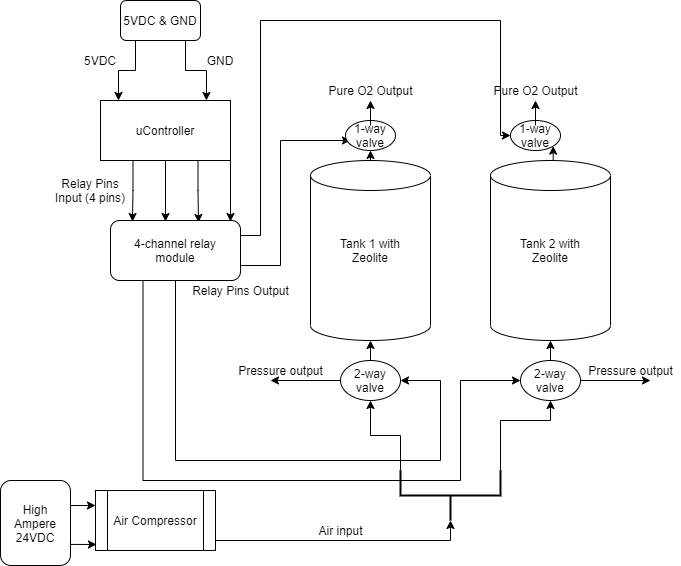

The diagram above was exported from draw.io. Its source (the exported page's mxGraphModel, read from the mxfile embedded in the PNG):
<mxGraphModel dx="1928" dy="462" grid="1" gridSize="10" guides="1" tooltips="1" connect="1" arrows="1" fold="1" page="1" pageScale="1" pageWidth="1100" pageHeight="1700" math="0" shadow="0">
  <root>
    <mxCell id="0" />
    <mxCell id="1" parent="0" />
    <mxCell id="nTKzh-o5yOS0CS5QN1a5-29" style="edgeStyle=orthogonalEdgeStyle;rounded=0;orthogonalLoop=1;jettySize=auto;html=1;exitX=0.25;exitY=1;exitDx=0;exitDy=0;entryX=0.169;entryY=0.017;entryDx=0;entryDy=0;entryPerimeter=0;" edge="1" parent="1" source="nTKzh-o5yOS0CS5QN1a5-1" target="nTKzh-o5yOS0CS5QN1a5-5">
      <mxGeometry relative="1" as="geometry" />
    </mxCell>
    <mxCell id="nTKzh-o5yOS0CS5QN1a5-30" style="edgeStyle=orthogonalEdgeStyle;rounded=0;orthogonalLoop=1;jettySize=auto;html=1;exitX=0.5;exitY=1;exitDx=0;exitDy=0;entryX=0.423;entryY=0.017;entryDx=0;entryDy=0;entryPerimeter=0;" edge="1" parent="1" source="nTKzh-o5yOS0CS5QN1a5-1" target="nTKzh-o5yOS0CS5QN1a5-5">
      <mxGeometry relative="1" as="geometry" />
    </mxCell>
    <mxCell id="nTKzh-o5yOS0CS5QN1a5-31" style="edgeStyle=orthogonalEdgeStyle;rounded=0;orthogonalLoop=1;jettySize=auto;html=1;exitX=0.75;exitY=1;exitDx=0;exitDy=0;entryX=0.677;entryY=0.033;entryDx=0;entryDy=0;entryPerimeter=0;" edge="1" parent="1" source="nTKzh-o5yOS0CS5QN1a5-1" target="nTKzh-o5yOS0CS5QN1a5-5">
      <mxGeometry relative="1" as="geometry" />
    </mxCell>
    <mxCell id="nTKzh-o5yOS0CS5QN1a5-32" style="edgeStyle=orthogonalEdgeStyle;rounded=0;orthogonalLoop=1;jettySize=auto;html=1;exitX=1;exitY=1;exitDx=0;exitDy=0;entryX=0.923;entryY=0.017;entryDx=0;entryDy=0;entryPerimeter=0;" edge="1" parent="1" source="nTKzh-o5yOS0CS5QN1a5-1" target="nTKzh-o5yOS0CS5QN1a5-5">
      <mxGeometry relative="1" as="geometry" />
    </mxCell>
    <mxCell id="nTKzh-o5yOS0CS5QN1a5-1" value="" style="rounded=0;whiteSpace=wrap;html=1;" vertex="1" parent="1">
      <mxGeometry x="80" y="160" width="130" height="60" as="geometry" />
    </mxCell>
    <mxCell id="nTKzh-o5yOS0CS5QN1a5-2" value="uController" style="text;html=1;strokeColor=none;fillColor=none;align=center;verticalAlign=middle;whiteSpace=wrap;rounded=0;" vertex="1" parent="1">
      <mxGeometry x="95" y="170" width="100" height="40" as="geometry" />
    </mxCell>
    <mxCell id="nTKzh-o5yOS0CS5QN1a5-45" style="edgeStyle=orthogonalEdgeStyle;rounded=0;orthogonalLoop=1;jettySize=auto;html=1;exitX=1;exitY=0.25;exitDx=0;exitDy=0;" edge="1" parent="1" source="nTKzh-o5yOS0CS5QN1a5-5">
      <mxGeometry relative="1" as="geometry">
        <mxPoint x="490" y="195" as="targetPoint" />
        <Array as="points">
          <mxPoint x="240" y="295" />
          <mxPoint x="240" y="80" />
          <mxPoint x="480" y="80" />
          <mxPoint x="480" y="195" />
        </Array>
      </mxGeometry>
    </mxCell>
    <mxCell id="nTKzh-o5yOS0CS5QN1a5-46" style="edgeStyle=orthogonalEdgeStyle;rounded=0;orthogonalLoop=1;jettySize=auto;html=1;exitX=1;exitY=0.75;exitDx=0;exitDy=0;entryX=0;entryY=0.75;entryDx=0;entryDy=0;" edge="1" parent="1" source="nTKzh-o5yOS0CS5QN1a5-5" target="nTKzh-o5yOS0CS5QN1a5-43">
      <mxGeometry relative="1" as="geometry">
        <mxPoint x="260" y="200" as="targetPoint" />
        <Array as="points">
          <mxPoint x="260" y="325" />
          <mxPoint x="260" y="200" />
        </Array>
      </mxGeometry>
    </mxCell>
    <mxCell id="nTKzh-o5yOS0CS5QN1a5-60" style="edgeStyle=orthogonalEdgeStyle;rounded=0;orthogonalLoop=1;jettySize=auto;html=1;exitX=0.5;exitY=1;exitDx=0;exitDy=0;entryX=1;entryY=0.5;entryDx=0;entryDy=0;" edge="1" parent="1" source="nTKzh-o5yOS0CS5QN1a5-5" target="nTKzh-o5yOS0CS5QN1a5-58">
      <mxGeometry relative="1" as="geometry">
        <Array as="points">
          <mxPoint x="155" y="520" />
          <mxPoint x="420" y="520" />
          <mxPoint x="420" y="440" />
        </Array>
      </mxGeometry>
    </mxCell>
    <mxCell id="nTKzh-o5yOS0CS5QN1a5-61" style="edgeStyle=orthogonalEdgeStyle;rounded=0;orthogonalLoop=1;jettySize=auto;html=1;exitX=0.25;exitY=1;exitDx=0;exitDy=0;entryX=0;entryY=0.5;entryDx=0;entryDy=0;" edge="1" parent="1" source="nTKzh-o5yOS0CS5QN1a5-5" target="nTKzh-o5yOS0CS5QN1a5-59">
      <mxGeometry relative="1" as="geometry">
        <Array as="points">
          <mxPoint x="123" y="540" />
          <mxPoint x="440" y="540" />
          <mxPoint x="440" y="440" />
        </Array>
      </mxGeometry>
    </mxCell>
    <mxCell id="nTKzh-o5yOS0CS5QN1a5-5" value="" style="rounded=1;whiteSpace=wrap;html=1;" vertex="1" parent="1">
      <mxGeometry x="90" y="280" width="130" height="60" as="geometry" />
    </mxCell>
    <mxCell id="nTKzh-o5yOS0CS5QN1a5-6" value="4-channel relay module" style="text;html=1;strokeColor=none;fillColor=none;align=center;verticalAlign=middle;whiteSpace=wrap;rounded=0;" vertex="1" parent="1">
      <mxGeometry x="105" y="290" width="100" height="40" as="geometry" />
    </mxCell>
    <mxCell id="nTKzh-o5yOS0CS5QN1a5-16" value="" style="rounded=1;whiteSpace=wrap;html=1;" vertex="1" parent="1">
      <mxGeometry x="100" y="60" width="80" height="40" as="geometry" />
    </mxCell>
    <mxCell id="nTKzh-o5yOS0CS5QN1a5-24" style="edgeStyle=orthogonalEdgeStyle;rounded=0;orthogonalLoop=1;jettySize=auto;html=1;exitX=0.75;exitY=1;exitDx=0;exitDy=0;entryX=0.815;entryY=0;entryDx=0;entryDy=0;entryPerimeter=0;" edge="1" parent="1" source="nTKzh-o5yOS0CS5QN1a5-18" target="nTKzh-o5yOS0CS5QN1a5-1">
      <mxGeometry relative="1" as="geometry" />
    </mxCell>
    <mxCell id="nTKzh-o5yOS0CS5QN1a5-25" style="edgeStyle=orthogonalEdgeStyle;rounded=0;orthogonalLoop=1;jettySize=auto;html=1;exitX=0.25;exitY=1;exitDx=0;exitDy=0;" edge="1" parent="1" source="nTKzh-o5yOS0CS5QN1a5-18">
      <mxGeometry relative="1" as="geometry">
        <mxPoint x="98" y="160" as="targetPoint" />
      </mxGeometry>
    </mxCell>
    <mxCell id="nTKzh-o5yOS0CS5QN1a5-18" value="5VDC &amp;amp; GND" style="text;html=1;strokeColor=none;fillColor=none;align=center;verticalAlign=middle;whiteSpace=wrap;rounded=0;" vertex="1" parent="1">
      <mxGeometry x="90" y="60" width="100" height="40" as="geometry" />
    </mxCell>
    <mxCell id="nTKzh-o5yOS0CS5QN1a5-26" value="Relay Pins Input (4 pins)" style="text;html=1;strokeColor=none;fillColor=none;align=center;verticalAlign=middle;whiteSpace=wrap;rounded=0;" vertex="1" parent="1">
      <mxGeometry x="30" y="230" width="80" height="40" as="geometry" />
    </mxCell>
    <mxCell id="nTKzh-o5yOS0CS5QN1a5-27" value="5VDC" style="text;html=1;strokeColor=none;fillColor=none;align=center;verticalAlign=middle;whiteSpace=wrap;rounded=0;" vertex="1" parent="1">
      <mxGeometry x="60" y="110" width="40" height="20" as="geometry" />
    </mxCell>
    <mxCell id="nTKzh-o5yOS0CS5QN1a5-28" value="GND" style="text;html=1;strokeColor=none;fillColor=none;align=center;verticalAlign=middle;whiteSpace=wrap;rounded=0;" vertex="1" parent="1">
      <mxGeometry x="180" y="110" width="40" height="20" as="geometry" />
    </mxCell>
    <mxCell id="nTKzh-o5yOS0CS5QN1a5-48" style="edgeStyle=orthogonalEdgeStyle;rounded=0;orthogonalLoop=1;jettySize=auto;html=1;exitX=0.5;exitY=0;exitDx=0;exitDy=0;exitPerimeter=0;entryX=0.5;entryY=1;entryDx=0;entryDy=0;" edge="1" parent="1" source="nTKzh-o5yOS0CS5QN1a5-33" target="nTKzh-o5yOS0CS5QN1a5-41">
      <mxGeometry relative="1" as="geometry" />
    </mxCell>
    <mxCell id="nTKzh-o5yOS0CS5QN1a5-33" value="" style="shape=cylinder3;whiteSpace=wrap;html=1;boundedLbl=1;backgroundOutline=1;size=15;" vertex="1" parent="1">
      <mxGeometry x="290" y="220" width="120" height="180" as="geometry" />
    </mxCell>
    <mxCell id="nTKzh-o5yOS0CS5QN1a5-81" style="edgeStyle=orthogonalEdgeStyle;rounded=0;orthogonalLoop=1;jettySize=auto;html=1;exitX=0.5;exitY=0;exitDx=0;exitDy=0;exitPerimeter=0;entryX=1;entryY=1;entryDx=0;entryDy=0;" edge="1" parent="1" source="nTKzh-o5yOS0CS5QN1a5-34" target="nTKzh-o5yOS0CS5QN1a5-42">
      <mxGeometry relative="1" as="geometry" />
    </mxCell>
    <mxCell id="nTKzh-o5yOS0CS5QN1a5-34" value="" style="shape=cylinder3;whiteSpace=wrap;html=1;boundedLbl=1;backgroundOutline=1;size=15;" vertex="1" parent="1">
      <mxGeometry x="470" y="220" width="120" height="180" as="geometry" />
    </mxCell>
    <mxCell id="nTKzh-o5yOS0CS5QN1a5-35" value="Tank 1 with Zeolite" style="text;html=1;strokeColor=none;fillColor=none;align=center;verticalAlign=middle;whiteSpace=wrap;rounded=0;" vertex="1" parent="1">
      <mxGeometry x="300" y="290" width="100" height="40" as="geometry" />
    </mxCell>
    <mxCell id="nTKzh-o5yOS0CS5QN1a5-36" value="Tank 2 with Zeolite" style="text;html=1;strokeColor=none;fillColor=none;align=center;verticalAlign=middle;whiteSpace=wrap;rounded=0;" vertex="1" parent="1">
      <mxGeometry x="480" y="290" width="100" height="40" as="geometry" />
    </mxCell>
    <mxCell id="nTKzh-o5yOS0CS5QN1a5-41" value="" style="ellipse;whiteSpace=wrap;html=1;" vertex="1" parent="1">
      <mxGeometry x="325" y="180" width="50" height="30" as="geometry" />
    </mxCell>
    <mxCell id="nTKzh-o5yOS0CS5QN1a5-42" value="" style="ellipse;whiteSpace=wrap;html=1;" vertex="1" parent="1">
      <mxGeometry x="490" y="180" width="50" height="30" as="geometry" />
    </mxCell>
    <mxCell id="nTKzh-o5yOS0CS5QN1a5-50" style="edgeStyle=orthogonalEdgeStyle;rounded=0;orthogonalLoop=1;jettySize=auto;html=1;exitX=0.5;exitY=0;exitDx=0;exitDy=0;" edge="1" parent="1" source="nTKzh-o5yOS0CS5QN1a5-43">
      <mxGeometry relative="1" as="geometry">
        <mxPoint x="350" y="160" as="targetPoint" />
      </mxGeometry>
    </mxCell>
    <mxCell id="nTKzh-o5yOS0CS5QN1a5-43" value="1-way valve" style="text;html=1;strokeColor=none;fillColor=none;align=center;verticalAlign=middle;whiteSpace=wrap;rounded=0;" vertex="1" parent="1">
      <mxGeometry x="330" y="185" width="40" height="20" as="geometry" />
    </mxCell>
    <mxCell id="nTKzh-o5yOS0CS5QN1a5-51" style="edgeStyle=orthogonalEdgeStyle;rounded=0;orthogonalLoop=1;jettySize=auto;html=1;exitX=0.5;exitY=0;exitDx=0;exitDy=0;" edge="1" parent="1" source="nTKzh-o5yOS0CS5QN1a5-44">
      <mxGeometry relative="1" as="geometry">
        <mxPoint x="515" y="160" as="targetPoint" />
      </mxGeometry>
    </mxCell>
    <mxCell id="nTKzh-o5yOS0CS5QN1a5-44" value="1-way valve" style="text;html=1;strokeColor=none;fillColor=none;align=center;verticalAlign=middle;whiteSpace=wrap;rounded=0;" vertex="1" parent="1">
      <mxGeometry x="495" y="185" width="40" height="20" as="geometry" />
    </mxCell>
    <mxCell id="nTKzh-o5yOS0CS5QN1a5-52" value="Pure O2 Output" style="text;html=1;align=center;verticalAlign=middle;resizable=0;points=[];autosize=1;strokeColor=none;" vertex="1" parent="1">
      <mxGeometry x="300" y="140" width="100" height="20" as="geometry" />
    </mxCell>
    <mxCell id="nTKzh-o5yOS0CS5QN1a5-53" value="Pure O2 Output" style="text;html=1;align=center;verticalAlign=middle;resizable=0;points=[];autosize=1;strokeColor=none;" vertex="1" parent="1">
      <mxGeometry x="465" y="140" width="100" height="20" as="geometry" />
    </mxCell>
    <mxCell id="nTKzh-o5yOS0CS5QN1a5-54" value="Relay Pins Output" style="text;html=1;align=center;verticalAlign=middle;resizable=0;points=[];autosize=1;strokeColor=none;" vertex="1" parent="1">
      <mxGeometry x="165" y="340" width="110" height="20" as="geometry" />
    </mxCell>
    <mxCell id="nTKzh-o5yOS0CS5QN1a5-62" style="edgeStyle=orthogonalEdgeStyle;rounded=0;orthogonalLoop=1;jettySize=auto;html=1;exitX=0.5;exitY=0;exitDx=0;exitDy=0;entryX=0.5;entryY=1;entryDx=0;entryDy=0;entryPerimeter=0;" edge="1" parent="1" source="nTKzh-o5yOS0CS5QN1a5-58" target="nTKzh-o5yOS0CS5QN1a5-33">
      <mxGeometry relative="1" as="geometry" />
    </mxCell>
    <mxCell id="nTKzh-o5yOS0CS5QN1a5-72" style="edgeStyle=orthogonalEdgeStyle;rounded=0;orthogonalLoop=1;jettySize=auto;html=1;exitX=0;exitY=0.5;exitDx=0;exitDy=0;" edge="1" parent="1" source="nTKzh-o5yOS0CS5QN1a5-58">
      <mxGeometry relative="1" as="geometry">
        <mxPoint x="250" y="440" as="targetPoint" />
      </mxGeometry>
    </mxCell>
    <mxCell id="nTKzh-o5yOS0CS5QN1a5-58" value="2-way valve" style="ellipse;whiteSpace=wrap;html=1;" vertex="1" parent="1">
      <mxGeometry x="320" y="420" width="60" height="40" as="geometry" />
    </mxCell>
    <mxCell id="nTKzh-o5yOS0CS5QN1a5-63" style="edgeStyle=orthogonalEdgeStyle;rounded=0;orthogonalLoop=1;jettySize=auto;html=1;exitX=0.5;exitY=0;exitDx=0;exitDy=0;entryX=0.5;entryY=1;entryDx=0;entryDy=0;entryPerimeter=0;" edge="1" parent="1" source="nTKzh-o5yOS0CS5QN1a5-59" target="nTKzh-o5yOS0CS5QN1a5-34">
      <mxGeometry relative="1" as="geometry" />
    </mxCell>
    <mxCell id="nTKzh-o5yOS0CS5QN1a5-73" style="edgeStyle=orthogonalEdgeStyle;rounded=0;orthogonalLoop=1;jettySize=auto;html=1;exitX=1;exitY=0.5;exitDx=0;exitDy=0;" edge="1" parent="1" source="nTKzh-o5yOS0CS5QN1a5-59">
      <mxGeometry relative="1" as="geometry">
        <mxPoint x="630" y="440" as="targetPoint" />
      </mxGeometry>
    </mxCell>
    <mxCell id="nTKzh-o5yOS0CS5QN1a5-59" value="2-way valve" style="ellipse;whiteSpace=wrap;html=1;" vertex="1" parent="1">
      <mxGeometry x="500" y="420" width="60" height="40" as="geometry" />
    </mxCell>
    <mxCell id="nTKzh-o5yOS0CS5QN1a5-70" style="edgeStyle=orthogonalEdgeStyle;rounded=0;orthogonalLoop=1;jettySize=auto;html=1;exitX=1;exitY=0.5;exitDx=0;exitDy=0;entryX=0;entryY=0.5;entryDx=0;entryDy=0;entryPerimeter=0;" edge="1" parent="1" source="nTKzh-o5yOS0CS5QN1a5-64" target="nTKzh-o5yOS0CS5QN1a5-67">
      <mxGeometry relative="1" as="geometry">
        <Array as="points">
          <mxPoint x="195" y="600" />
          <mxPoint x="430" y="600" />
        </Array>
      </mxGeometry>
    </mxCell>
    <mxCell id="nTKzh-o5yOS0CS5QN1a5-64" value="Air Compressor" style="shape=process;whiteSpace=wrap;html=1;backgroundOutline=1;" vertex="1" parent="1">
      <mxGeometry x="75" y="550" width="120" height="60" as="geometry" />
    </mxCell>
    <mxCell id="nTKzh-o5yOS0CS5QN1a5-68" style="edgeStyle=orthogonalEdgeStyle;rounded=0;orthogonalLoop=1;jettySize=auto;html=1;exitX=1;exitY=1;exitDx=0;exitDy=0;exitPerimeter=0;entryX=0.5;entryY=1;entryDx=0;entryDy=0;" edge="1" parent="1" source="nTKzh-o5yOS0CS5QN1a5-67" target="nTKzh-o5yOS0CS5QN1a5-59">
      <mxGeometry relative="1" as="geometry">
        <Array as="points">
          <mxPoint x="530" y="480" />
        </Array>
      </mxGeometry>
    </mxCell>
    <mxCell id="nTKzh-o5yOS0CS5QN1a5-69" style="edgeStyle=orthogonalEdgeStyle;rounded=0;orthogonalLoop=1;jettySize=auto;html=1;exitX=1;exitY=0;exitDx=0;exitDy=0;exitPerimeter=0;entryX=0.5;entryY=1;entryDx=0;entryDy=0;" edge="1" parent="1" source="nTKzh-o5yOS0CS5QN1a5-67" target="nTKzh-o5yOS0CS5QN1a5-58">
      <mxGeometry relative="1" as="geometry" />
    </mxCell>
    <mxCell id="nTKzh-o5yOS0CS5QN1a5-67" value="" style="strokeWidth=2;html=1;shape=mxgraph.flowchart.annotation_2;align=left;labelPosition=right;pointerEvents=1;direction=north;" vertex="1" parent="1">
      <mxGeometry x="380" y="530" width="100" height="50" as="geometry" />
    </mxCell>
    <mxCell id="nTKzh-o5yOS0CS5QN1a5-71" value="Air input" style="text;html=1;align=center;verticalAlign=middle;resizable=0;points=[];autosize=1;strokeColor=none;" vertex="1" parent="1">
      <mxGeometry x="290" y="580" width="60" height="20" as="geometry" />
    </mxCell>
    <mxCell id="nTKzh-o5yOS0CS5QN1a5-74" value="Pressure output" style="text;html=1;align=center;verticalAlign=middle;resizable=0;points=[];autosize=1;strokeColor=none;" vertex="1" parent="1">
      <mxGeometry x="210" y="420" width="100" height="20" as="geometry" />
    </mxCell>
    <mxCell id="nTKzh-o5yOS0CS5QN1a5-75" value="Pressure output" style="text;html=1;align=center;verticalAlign=middle;resizable=0;points=[];autosize=1;strokeColor=none;" vertex="1" parent="1">
      <mxGeometry x="560" y="420" width="100" height="20" as="geometry" />
    </mxCell>
    <mxCell id="nTKzh-o5yOS0CS5QN1a5-78" style="edgeStyle=orthogonalEdgeStyle;rounded=0;orthogonalLoop=1;jettySize=auto;html=1;exitX=1;exitY=0.25;exitDx=0;exitDy=0;entryX=0;entryY=0.25;entryDx=0;entryDy=0;" edge="1" parent="1" source="nTKzh-o5yOS0CS5QN1a5-76" target="nTKzh-o5yOS0CS5QN1a5-64">
      <mxGeometry relative="1" as="geometry">
        <Array as="points">
          <mxPoint x="10" y="565" />
        </Array>
      </mxGeometry>
    </mxCell>
    <mxCell id="nTKzh-o5yOS0CS5QN1a5-79" style="edgeStyle=orthogonalEdgeStyle;rounded=0;orthogonalLoop=1;jettySize=auto;html=1;exitX=1;exitY=0.75;exitDx=0;exitDy=0;entryX=0.008;entryY=0.9;entryDx=0;entryDy=0;entryPerimeter=0;" edge="1" parent="1" source="nTKzh-o5yOS0CS5QN1a5-76" target="nTKzh-o5yOS0CS5QN1a5-64">
      <mxGeometry relative="1" as="geometry">
        <Array as="points">
          <mxPoint x="10" y="604" />
        </Array>
      </mxGeometry>
    </mxCell>
    <mxCell id="nTKzh-o5yOS0CS5QN1a5-76" value="High Ampere 24VDC" style="rounded=1;whiteSpace=wrap;html=1;" vertex="1" parent="1">
      <mxGeometry x="-20" y="540" width="70" height="85" as="geometry" />
    </mxCell>
  </root>
</mxGraphModel>